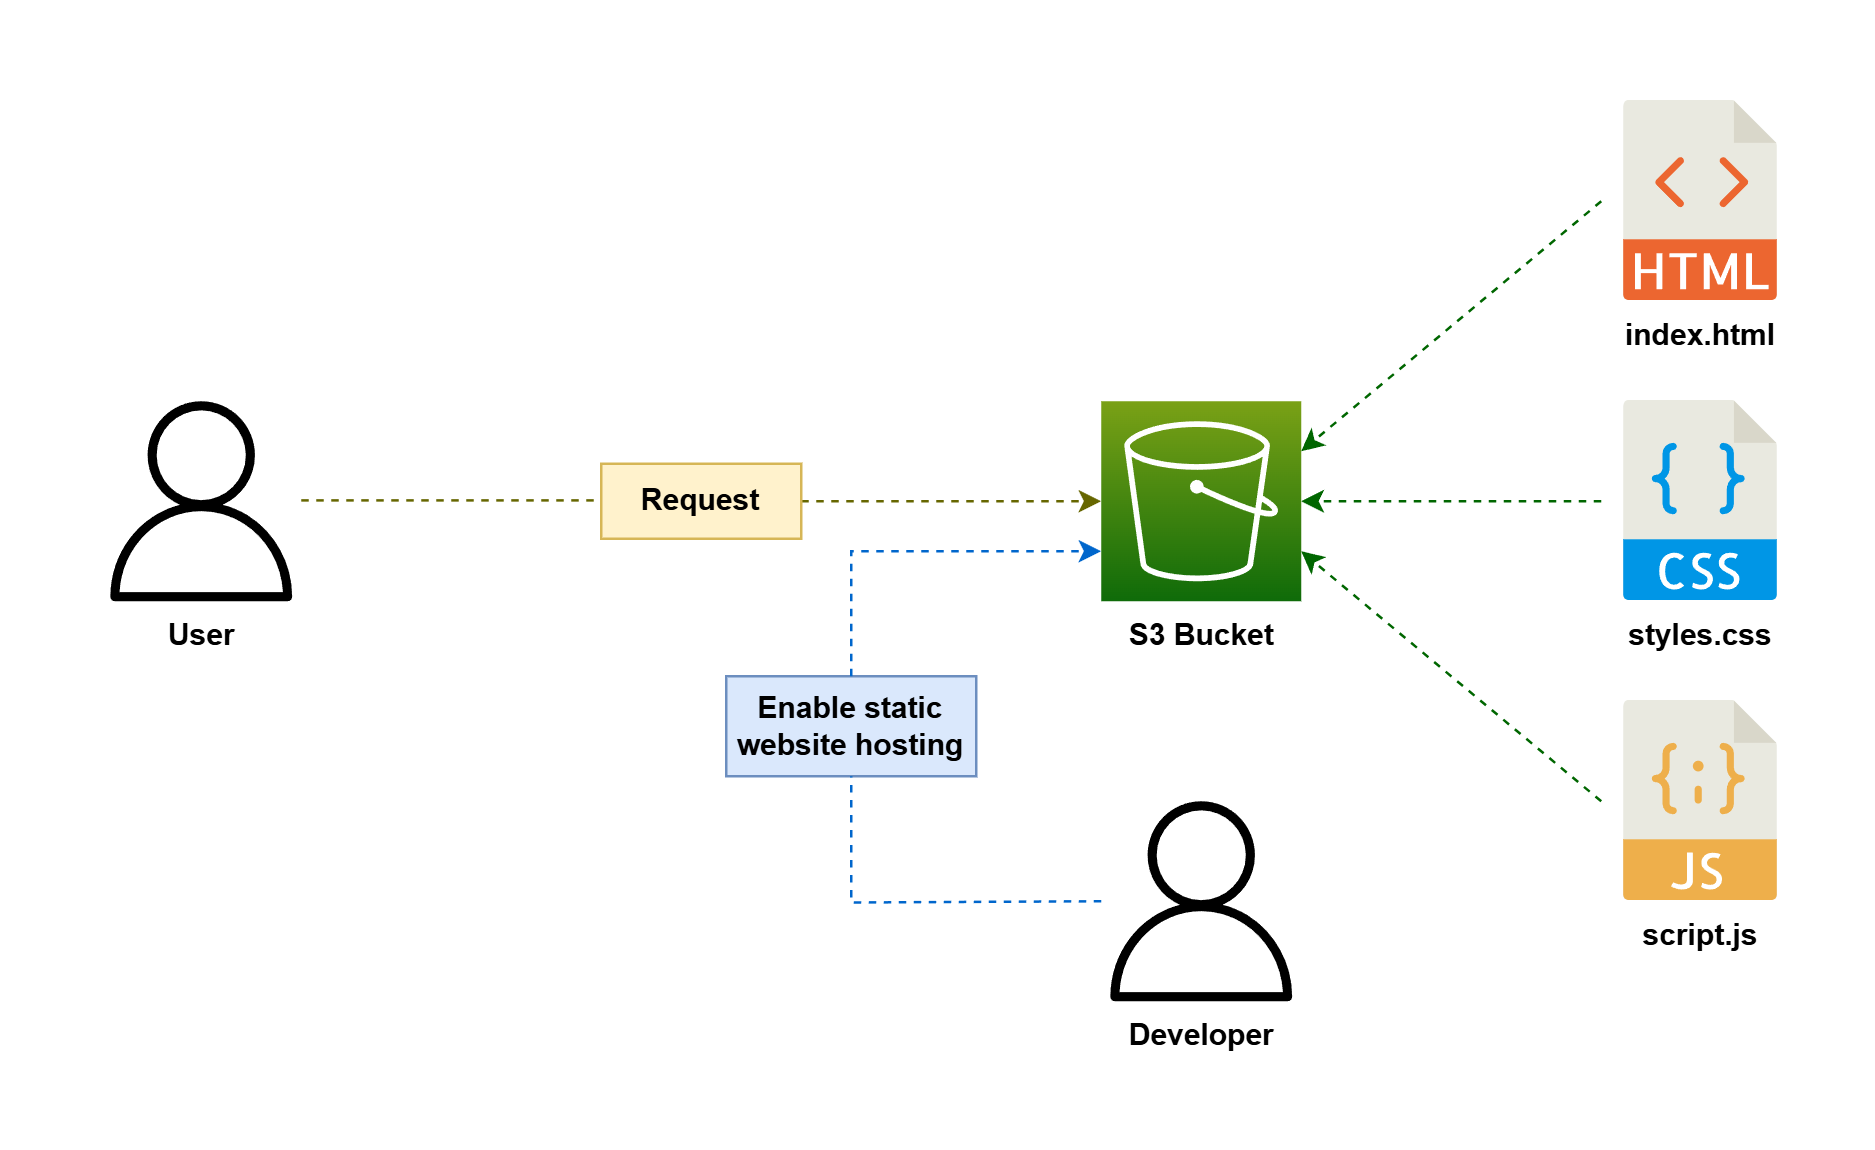

The diagram above was exported from draw.io. Its source (the exported page's mxGraphModel, read from the mxfile embedded in the PNG):
<mxGraphModel dx="1434" dy="739" grid="1" gridSize="10" guides="1" tooltips="1" connect="1" arrows="1" fold="1" page="1" pageScale="1" pageWidth="850" pageHeight="1100" math="0" shadow="0">
  <root>
    <mxCell id="0" />
    <mxCell id="1" parent="0" />
    <mxCell id="T2AeZObfC80Ekkbv6T3u-1" value="" style="rounded=0;whiteSpace=wrap;html=1;fillColor=none;strokeColor=none;fontColor=default;" vertex="1" parent="1">
      <mxGeometry width="750" height="460" as="geometry" />
    </mxCell>
    <mxCell id="T2AeZObfC80Ekkbv6T3u-3" style="edgeStyle=none;rounded=0;orthogonalLoop=1;jettySize=auto;html=1;exitX=0;exitY=0.5;exitDx=0;exitDy=0;dashed=1;strokeColor=#006600;entryX=1;entryY=0.25;entryDx=0;entryDy=0;entryPerimeter=0;fontStyle=1;fontColor=default;" edge="1" parent="1" source="T2AeZObfC80Ekkbv6T3u-4">
      <mxGeometry relative="1" as="geometry">
        <mxPoint x="520" y="180" as="targetPoint" />
        <mxPoint x="630" y="200" as="sourcePoint" />
      </mxGeometry>
    </mxCell>
    <mxCell id="T2AeZObfC80Ekkbv6T3u-4" value="index.html" style="shape=image;verticalLabelPosition=bottom;labelBackgroundColor=default;verticalAlign=top;aspect=fixed;imageAspect=0;image=data:image/svg+xml,(base64 omitted: 2420 chars);fontStyle=1;fontColor=default;" vertex="1" parent="1">
      <mxGeometry x="640" y="40" width="80" height="80" as="geometry" />
    </mxCell>
    <mxCell id="T2AeZObfC80Ekkbv6T3u-5" value="Developer" style="sketch=0;outlineConnect=0;fontColor=default;gradientColor=none;fillColor=#000000;strokeColor=none;dashed=0;verticalLabelPosition=bottom;verticalAlign=top;align=center;html=1;fontSize=12;fontStyle=1;aspect=fixed;pointerEvents=1;shape=mxgraph.aws4.user;" vertex="1" parent="1">
      <mxGeometry x="440" y="320" width="80" height="80" as="geometry" />
    </mxCell>
    <mxCell id="T2AeZObfC80Ekkbv6T3u-6" style="edgeStyle=orthogonalEdgeStyle;rounded=0;orthogonalLoop=1;jettySize=auto;html=1;exitX=0;exitY=0.5;exitDx=0;exitDy=0;strokeColor=#006600;dashed=1;fontColor=default;" edge="1" parent="1" source="T2AeZObfC80Ekkbv6T3u-7">
      <mxGeometry relative="1" as="geometry">
        <mxPoint x="520" y="200" as="targetPoint" />
      </mxGeometry>
    </mxCell>
    <mxCell id="T2AeZObfC80Ekkbv6T3u-7" value="styles.css" style="shape=image;verticalLabelPosition=bottom;labelBackgroundColor=default;verticalAlign=top;aspect=fixed;imageAspect=0;image=data:image/svg+xml,(base64 omitted: 6832 chars);fontStyle=1;fontColor=default;" vertex="1" parent="1">
      <mxGeometry x="640" y="160" width="80" height="80" as="geometry" />
    </mxCell>
    <mxCell id="T2AeZObfC80Ekkbv6T3u-8" value="script.js" style="shape=image;verticalLabelPosition=bottom;labelBackgroundColor=default;verticalAlign=top;aspect=fixed;imageAspect=0;image=data:image/svg+xml,(base64 omitted: 5252 chars);fontStyle=1;fontColor=default;" vertex="1" parent="1">
      <mxGeometry x="640" y="280" width="80" height="80" as="geometry" />
    </mxCell>
    <mxCell id="T2AeZObfC80Ekkbv6T3u-9" style="rounded=0;orthogonalLoop=1;jettySize=auto;html=1;exitX=0;exitY=0.5;exitDx=0;exitDy=0;entryX=1;entryY=0.75;entryDx=0;entryDy=0;entryPerimeter=0;strokeColor=#006600;dashed=1;fontColor=default;" edge="1" parent="1" source="T2AeZObfC80Ekkbv6T3u-8">
      <mxGeometry relative="1" as="geometry">
        <mxPoint x="520" y="220" as="targetPoint" />
      </mxGeometry>
    </mxCell>
    <mxCell id="T2AeZObfC80Ekkbv6T3u-10" style="edgeStyle=orthogonalEdgeStyle;rounded=0;orthogonalLoop=1;jettySize=auto;html=1;exitX=1;exitY=0.5;exitDx=0;exitDy=0;dashed=1;strokeColor=#666600;fontColor=default;" edge="1" parent="1" source="T2AeZObfC80Ekkbv6T3u-11">
      <mxGeometry relative="1" as="geometry">
        <mxPoint x="440" y="200" as="targetPoint" />
      </mxGeometry>
    </mxCell>
    <mxCell id="T2AeZObfC80Ekkbv6T3u-11" value="Request" style="rounded=0;whiteSpace=wrap;html=1;fillColor=#fff2cc;strokeColor=#d6b656;fontStyle=1;fontColor=default;" vertex="1" parent="1">
      <mxGeometry x="240" y="185" width="80" height="30" as="geometry" />
    </mxCell>
    <mxCell id="T2AeZObfC80Ekkbv6T3u-12" value="User" style="sketch=0;outlineConnect=0;fontColor=default;gradientColor=none;fillColor=#000000;strokeColor=none;dashed=0;verticalLabelPosition=bottom;verticalAlign=top;align=center;html=1;fontSize=12;fontStyle=1;aspect=fixed;pointerEvents=1;shape=mxgraph.aws4.user;" vertex="1" parent="1">
      <mxGeometry x="40" y="160" width="80" height="80" as="geometry" />
    </mxCell>
    <mxCell id="T2AeZObfC80Ekkbv6T3u-13" value="Enable static website hosting" style="rounded=0;whiteSpace=wrap;html=1;fillColor=#dae8fc;strokeColor=#6c8ebf;fontStyle=1;fontColor=default;" vertex="1" parent="1">
      <mxGeometry x="290" y="270" width="100" height="40" as="geometry" />
    </mxCell>
    <mxCell id="T2AeZObfC80Ekkbv6T3u-14" style="edgeStyle=orthogonalEdgeStyle;rounded=0;orthogonalLoop=1;jettySize=auto;html=1;exitX=0.5;exitY=0;exitDx=0;exitDy=0;entryX=0;entryY=0.75;entryDx=0;entryDy=0;entryPerimeter=0;dashed=1;strokeColor=#0066CC;fillColor=#dae8fc;fontColor=default;" edge="1" parent="1" source="T2AeZObfC80Ekkbv6T3u-13">
      <mxGeometry relative="1" as="geometry">
        <mxPoint x="440" y="220" as="targetPoint" />
        <Array as="points">
          <mxPoint x="340" y="220" />
        </Array>
      </mxGeometry>
    </mxCell>
    <mxCell id="T2AeZObfC80Ekkbv6T3u-15" style="edgeStyle=orthogonalEdgeStyle;rounded=0;orthogonalLoop=1;jettySize=auto;html=1;exitX=0;exitY=0.5;exitDx=0;exitDy=0;entryX=0.5;entryY=1;entryDx=0;entryDy=0;endArrow=none;endFill=0;dashed=1;strokeColor=#0066CC;fillColor=#dae8fc;fontColor=default;" edge="1" parent="1" target="T2AeZObfC80Ekkbv6T3u-13">
      <mxGeometry relative="1" as="geometry">
        <mxPoint x="440" y="360.0000000000001" as="sourcePoint" />
      </mxGeometry>
    </mxCell>
    <mxCell id="T2AeZObfC80Ekkbv6T3u-16" style="edgeStyle=orthogonalEdgeStyle;rounded=0;orthogonalLoop=1;jettySize=auto;html=1;exitX=1;exitY=0.5;exitDx=0;exitDy=0;dashed=1;strokeColor=#666600;endArrow=none;endFill=0;fontColor=default;" edge="1" parent="1">
      <mxGeometry relative="1" as="geometry">
        <mxPoint x="120" y="199.66" as="sourcePoint" />
        <mxPoint x="240" y="199.66" as="targetPoint" />
      </mxGeometry>
    </mxCell>
    <mxCell id="T2AeZObfC80Ekkbv6T3u-19" value="S3 Bucket" style="sketch=0;points=[[0,0,0],[0.25,0,0],[0.5,0,0],[0.75,0,0],[1,0,0],[0,1,0],[0.25,1,0],[0.5,1,0],[0.75,1,0],[1,1,0],[0,0.25,0],[0,0.5,0],[0,0.75,0],[1,0.25,0],[1,0.5,0],[1,0.75,0]];outlineConnect=0;fontColor=default;fillColor=#7AA116;strokeColor=#ffffff;dashed=0;verticalLabelPosition=bottom;verticalAlign=top;align=center;html=1;fontSize=12;fontStyle=1;aspect=fixed;shape=mxgraph.aws4.resourceIcon;resIcon=mxgraph.aws4.s3;gradientColor=#0F6B09;shadow=0;" vertex="1" parent="1">
      <mxGeometry x="440" y="160" width="80" height="80" as="geometry" />
    </mxCell>
  </root>
</mxGraphModel>